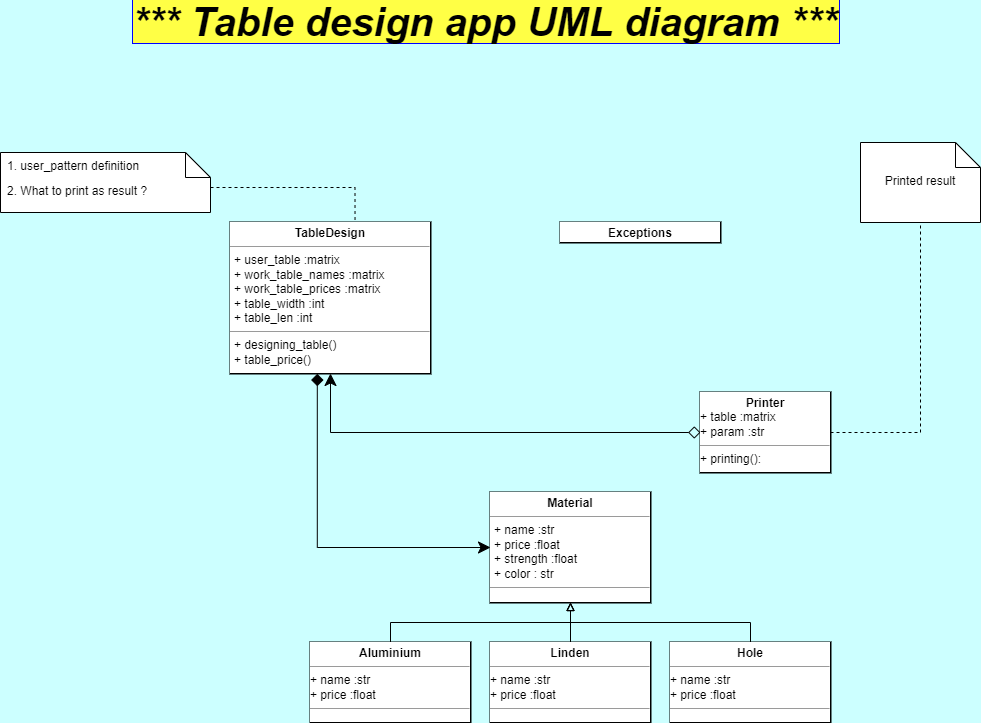

The diagram above was exported from draw.io. Its source (the exported page's mxGraphModel, read from the mxfile embedded in the PNG):
<mxGraphModel dx="1422" dy="875" grid="0" gridSize="10" guides="1" tooltips="1" connect="1" arrows="1" fold="1" page="1" pageScale="1" pageWidth="1169" pageHeight="827" background="#CCFFFF" math="0" shadow="0">
  <root>
    <mxCell id="WIyWlLk6GJQsqaUBKTNV-0" />
    <mxCell id="WIyWlLk6GJQsqaUBKTNV-1" parent="WIyWlLk6GJQsqaUBKTNV-0" />
    <mxCell id="YWpeQIOyT3o10ooIjdGs-0" value="*** Table design app UML diagram ***" style="text;align=center;fontStyle=3;verticalAlign=middle;spacingLeft=3;spacingRight=3;strokeColor=none;rotatable=0;points=[[0,0.5],[1,0.5]];portConstraint=eastwest;fillColor=none;rounded=0;glass=0;fontSize=40;labelBackgroundColor=#FFFF45;labelBorderColor=#0000FF;" parent="WIyWlLk6GJQsqaUBKTNV-1" vertex="1">
      <mxGeometry x="530" y="20" width="190" height="10" as="geometry" />
    </mxCell>
    <mxCell id="YWpeQIOyT3o10ooIjdGs-55" style="edgeStyle=orthogonalEdgeStyle;rounded=0;orthogonalLoop=1;jettySize=auto;html=1;exitX=1;exitY=0.5;exitDx=0;exitDy=0;entryX=0.257;entryY=-0.013;entryDx=0;entryDy=0;entryPerimeter=0;fontSize=16;startArrow=none;startFill=0;endArrow=none;endFill=0;dashed=1;" parent="WIyWlLk6GJQsqaUBKTNV-1" edge="1">
      <mxGeometry relative="1" as="geometry">
        <mxPoint x="350" y="195" as="sourcePoint" />
        <mxPoint x="494.53" y="227.78999999999996" as="targetPoint" />
      </mxGeometry>
    </mxCell>
    <mxCell id="YWpeQIOyT3o10ooIjdGs-29" value="&lt;p style=&quot;margin:0px;margin-top:4px;text-align:center;&quot;&gt;&lt;b&gt;TableDesign&lt;/b&gt;&lt;br&gt;&lt;/p&gt;&lt;hr size=&quot;1&quot;&gt;&lt;p style=&quot;margin:0px;margin-left:4px;&quot;&gt;+ user_table :matrix&lt;br&gt;&lt;/p&gt;&lt;p style=&quot;margin:0px;margin-left:4px;&quot;&gt;+ work_table_names :matrix&lt;/p&gt;&lt;p style=&quot;margin:0px;margin-left:4px;&quot;&gt;+ work_table_prices :matrix&lt;/p&gt;&lt;p style=&quot;margin:0px;margin-left:4px;&quot;&gt;+ table_width :int&lt;br&gt;&lt;/p&gt;&lt;p style=&quot;margin:0px;margin-left:4px;&quot;&gt;+ table_len :int&lt;br&gt;&lt;/p&gt;&lt;hr size=&quot;1&quot;&gt;&lt;p style=&quot;margin:0px;margin-left:4px;&quot;&gt;+ designing_table()&lt;/p&gt;&lt;p style=&quot;margin:0px;margin-left:4px;&quot;&gt;+ table_price()&lt;br&gt;&lt;/p&gt;&lt;hr size=&quot;1&quot;&gt;&amp;nbsp;&lt;p style=&quot;margin:0px;margin-left:4px;&quot;&gt;&amp;nbsp;&lt;/p&gt;" style="verticalAlign=top;align=left;overflow=fill;fontSize=12;fontFamily=Helvetica;html=1;rounded=0;glass=0;labelBackgroundColor=#FFFFFF;labelBorderColor=none;fillColor=none;perimeterSpacing=0;strokeColor=default;strokeWidth=2;fillStyle=solid;gradientColor=default;" parent="WIyWlLk6GJQsqaUBKTNV-1" vertex="1">
      <mxGeometry x="370" y="230" width="200" height="151" as="geometry" />
    </mxCell>
    <mxCell id="llBOEhM2PE64zX60QwAy-4" style="edgeStyle=orthogonalEdgeStyle;rounded=0;orthogonalLoop=1;jettySize=auto;html=1;exitX=0;exitY=0.5;exitDx=0;exitDy=0;entryX=0.434;entryY=1.002;entryDx=0;entryDy=0;entryPerimeter=0;startArrow=classic;startFill=1;endArrow=diamond;endFill=1;endSize=10;startSize=10;" parent="WIyWlLk6GJQsqaUBKTNV-1" source="YWpeQIOyT3o10ooIjdGs-30" target="YWpeQIOyT3o10ooIjdGs-29" edge="1">
      <mxGeometry relative="1" as="geometry" />
    </mxCell>
    <mxCell id="YWpeQIOyT3o10ooIjdGs-30" value="&lt;p style=&quot;margin:0px;margin-top:4px;text-align:center;&quot;&gt;&lt;b&gt;Material&lt;/b&gt;&lt;br&gt;&lt;/p&gt;&lt;hr size=&quot;1&quot;&gt;&lt;p style=&quot;margin:0px;margin-left:4px;&quot;&gt;+ name :str&lt;br&gt;&lt;/p&gt;&lt;p style=&quot;margin:0px;margin-left:4px;&quot;&gt;+ price :float&lt;br&gt;&lt;/p&gt;&lt;p style=&quot;margin:0px;margin-left:4px;&quot;&gt;+ strength :float&lt;br&gt;&lt;/p&gt;&lt;p style=&quot;margin:0px;margin-left:4px;&quot;&gt;+ color : str&lt;/p&gt;&lt;hr size=&quot;1&quot;&gt;" style="verticalAlign=top;align=left;overflow=fill;fontSize=12;fontFamily=Helvetica;html=1;rounded=0;glass=0;labelBackgroundColor=#FFFFFF;labelBorderColor=none;fillColor=none;perimeterSpacing=0;strokeColor=default;strokeWidth=2;fillStyle=solid;gradientColor=default;" parent="WIyWlLk6GJQsqaUBKTNV-1" vertex="1">
      <mxGeometry x="630" y="500" width="160" height="110" as="geometry" />
    </mxCell>
    <mxCell id="YWpeQIOyT3o10ooIjdGs-47" style="edgeStyle=orthogonalEdgeStyle;rounded=0;orthogonalLoop=1;jettySize=auto;html=1;exitX=0.5;exitY=0;exitDx=0;exitDy=0;entryX=0.5;entryY=1;entryDx=0;entryDy=0;fontSize=16;endArrow=block;endFill=0;" parent="WIyWlLk6GJQsqaUBKTNV-1" source="YWpeQIOyT3o10ooIjdGs-32" target="YWpeQIOyT3o10ooIjdGs-30" edge="1">
      <mxGeometry relative="1" as="geometry" />
    </mxCell>
    <mxCell id="YWpeQIOyT3o10ooIjdGs-32" value="&lt;p style=&quot;margin:0px;margin-top:4px;text-align:center;&quot;&gt;&lt;b&gt;Aluminium&lt;/b&gt;&lt;br&gt;&lt;/p&gt;&lt;hr size=&quot;1&quot;&gt;+ name :str&lt;br&gt;+ price :float&lt;hr size=&quot;1&quot;&gt;" style="verticalAlign=top;align=left;overflow=fill;fontSize=12;fontFamily=Helvetica;html=1;rounded=0;glass=0;labelBackgroundColor=#FFFFFF;labelBorderColor=none;fillColor=none;perimeterSpacing=0;strokeColor=default;strokeWidth=2;fillStyle=solid;gradientColor=default;" parent="WIyWlLk6GJQsqaUBKTNV-1" vertex="1">
      <mxGeometry x="450" y="650" width="160" height="80" as="geometry" />
    </mxCell>
    <mxCell id="YWpeQIOyT3o10ooIjdGs-49" style="edgeStyle=orthogonalEdgeStyle;rounded=0;orthogonalLoop=1;jettySize=auto;html=1;exitX=0.5;exitY=0;exitDx=0;exitDy=0;fontSize=16;" parent="WIyWlLk6GJQsqaUBKTNV-1" source="YWpeQIOyT3o10ooIjdGs-34" edge="1">
      <mxGeometry relative="1" as="geometry">
        <mxPoint x="710.0344827586207" y="650" as="targetPoint" />
      </mxGeometry>
    </mxCell>
    <mxCell id="YWpeQIOyT3o10ooIjdGs-50" style="edgeStyle=orthogonalEdgeStyle;rounded=0;orthogonalLoop=1;jettySize=auto;html=1;exitX=0.5;exitY=0;exitDx=0;exitDy=0;entryX=0.5;entryY=1;entryDx=0;entryDy=0;fontSize=16;endArrow=block;endFill=0;" parent="WIyWlLk6GJQsqaUBKTNV-1" source="YWpeQIOyT3o10ooIjdGs-34" target="YWpeQIOyT3o10ooIjdGs-30" edge="1">
      <mxGeometry relative="1" as="geometry" />
    </mxCell>
    <mxCell id="YWpeQIOyT3o10ooIjdGs-34" value="&lt;p style=&quot;margin:0px;margin-top:4px;text-align:center;&quot;&gt;&lt;b&gt;Linden&lt;/b&gt;&lt;br&gt;&lt;/p&gt;&lt;hr size=&quot;1&quot;&gt;+ name :str&lt;br&gt;+ price :float&lt;hr size=&quot;1&quot;&gt;" style="verticalAlign=top;align=left;overflow=fill;fontSize=12;fontFamily=Helvetica;html=1;rounded=0;glass=0;labelBackgroundColor=#FFFFFF;labelBorderColor=none;fillColor=none;perimeterSpacing=0;strokeColor=default;strokeWidth=2;fillStyle=solid;gradientColor=default;" parent="WIyWlLk6GJQsqaUBKTNV-1" vertex="1">
      <mxGeometry x="630" y="650" width="160" height="80" as="geometry" />
    </mxCell>
    <mxCell id="YWpeQIOyT3o10ooIjdGs-40" style="edgeStyle=orthogonalEdgeStyle;orthogonalLoop=1;jettySize=auto;html=1;exitX=0.5;exitY=0;exitDx=0;exitDy=0;entryX=0.5;entryY=1;entryDx=0;entryDy=0;fontSize=16;endArrow=block;endFill=0;rounded=0;startArrow=none;startFill=0;" parent="WIyWlLk6GJQsqaUBKTNV-1" source="YWpeQIOyT3o10ooIjdGs-35" target="YWpeQIOyT3o10ooIjdGs-30" edge="1">
      <mxGeometry relative="1" as="geometry" />
    </mxCell>
    <mxCell id="YWpeQIOyT3o10ooIjdGs-35" value="&lt;p style=&quot;margin:0px;margin-top:4px;text-align:center;&quot;&gt;&lt;b&gt;Hole&lt;/b&gt;&lt;br&gt;&lt;/p&gt;&lt;hr size=&quot;1&quot;&gt;+ name :str&lt;br&gt;+ price :float&lt;hr size=&quot;1&quot;&gt;" style="verticalAlign=top;align=left;overflow=fill;fontSize=12;fontFamily=Helvetica;html=1;rounded=0;glass=0;labelBackgroundColor=#FFFFFF;labelBorderColor=none;fillColor=none;perimeterSpacing=0;strokeColor=default;strokeWidth=2;fillStyle=solid;gradientColor=default;" parent="WIyWlLk6GJQsqaUBKTNV-1" vertex="1">
      <mxGeometry x="810" y="650" width="160" height="80" as="geometry" />
    </mxCell>
    <mxCell id="llBOEhM2PE64zX60QwAy-2" style="edgeStyle=orthogonalEdgeStyle;rounded=0;orthogonalLoop=1;jettySize=auto;html=1;exitX=0;exitY=0.5;exitDx=0;exitDy=0;startArrow=diamond;startFill=0;endArrow=classic;endFill=1;startSize=10;endSize=10;sourcePerimeterSpacing=0;" parent="WIyWlLk6GJQsqaUBKTNV-1" source="llBOEhM2PE64zX60QwAy-12" target="YWpeQIOyT3o10ooIjdGs-29" edge="1">
      <mxGeometry relative="1" as="geometry">
        <mxPoint x="910" y="380" as="sourcePoint" />
      </mxGeometry>
    </mxCell>
    <mxCell id="llBOEhM2PE64zX60QwAy-9" style="edgeStyle=orthogonalEdgeStyle;rounded=0;orthogonalLoop=1;jettySize=auto;html=1;exitX=1;exitY=0.5;exitDx=0;exitDy=0;entryX=0.5;entryY=1;entryDx=0;entryDy=0;entryPerimeter=0;startArrow=none;startFill=0;endArrow=none;endFill=0;dashed=1;" parent="WIyWlLk6GJQsqaUBKTNV-1" source="llBOEhM2PE64zX60QwAy-12" target="llBOEhM2PE64zX60QwAy-8" edge="1">
      <mxGeometry relative="1" as="geometry">
        <mxPoint x="990" y="465" as="sourcePoint" />
      </mxGeometry>
    </mxCell>
    <mxCell id="llBOEhM2PE64zX60QwAy-0" value="2. What to print as result ?" style="shape=note2;boundedLbl=1;whiteSpace=wrap;html=1;size=25;verticalAlign=top;align=left;spacingLeft=5;" parent="WIyWlLk6GJQsqaUBKTNV-1" vertex="1">
      <mxGeometry x="140" y="160" width="210" height="60" as="geometry" />
    </mxCell>
    <mxCell id="llBOEhM2PE64zX60QwAy-1" value="1. user_pattern definition" style="resizeWidth=1;part=1;strokeColor=none;fillColor=none;align=left;spacingLeft=5;" parent="llBOEhM2PE64zX60QwAy-0" vertex="1">
      <mxGeometry width="196.875" height="25" relative="1" as="geometry" />
    </mxCell>
    <mxCell id="llBOEhM2PE64zX60QwAy-3" value="&lt;p style=&quot;margin:0px;margin-top:4px;text-align:center;&quot;&gt;&lt;b&gt;Exceptions&lt;/b&gt;&lt;br&gt;&lt;/p&gt;&lt;hr size=&quot;1&quot;&gt;&lt;br&gt;&lt;hr size=&quot;1&quot;&gt;" style="verticalAlign=top;align=left;overflow=fill;fontSize=12;fontFamily=Helvetica;html=1;rounded=0;glass=0;labelBackgroundColor=#FFFFFF;labelBorderColor=none;fillColor=none;perimeterSpacing=0;strokeColor=default;strokeWidth=2;fillStyle=solid;gradientColor=default;" parent="WIyWlLk6GJQsqaUBKTNV-1" vertex="1">
      <mxGeometry x="700" y="230" width="160" height="20" as="geometry" />
    </mxCell>
    <mxCell id="llBOEhM2PE64zX60QwAy-8" value="Printed result" style="shape=note2;boundedLbl=1;whiteSpace=wrap;html=1;size=25;verticalAlign=top;align=center;" parent="WIyWlLk6GJQsqaUBKTNV-1" vertex="1">
      <mxGeometry x="1000" y="150" width="120" height="80" as="geometry" />
    </mxCell>
    <mxCell id="llBOEhM2PE64zX60QwAy-12" value="&lt;p style=&quot;margin:0px;margin-top:4px;text-align:center;&quot;&gt;&lt;b&gt;Printer&lt;/b&gt;&lt;br&gt;&lt;/p&gt;&lt;div&gt;+ table :matrix&lt;br&gt;&lt;/div&gt;&lt;div&gt;+ param :str&lt;br&gt;&lt;/div&gt;&lt;hr size=&quot;1&quot;&gt;&lt;div&gt;+ printing():&lt;/div&gt;&lt;hr size=&quot;1&quot;&gt;" style="verticalAlign=top;align=left;overflow=fill;fontSize=12;fontFamily=Helvetica;html=1;rounded=0;glass=0;labelBackgroundColor=#FFFFFF;labelBorderColor=none;fillColor=none;perimeterSpacing=0;strokeColor=default;strokeWidth=2;fillStyle=solid;gradientColor=default;" parent="WIyWlLk6GJQsqaUBKTNV-1" vertex="1">
      <mxGeometry x="840" y="400" width="130" height="80" as="geometry" />
    </mxCell>
  </root>
</mxGraphModel>